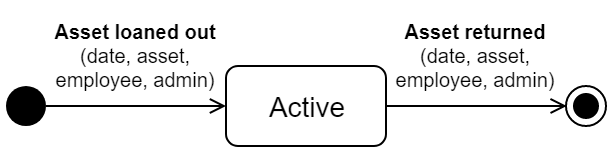

The diagram above was exported from draw.io. Its source (the exported page's mxGraphModel, read from the mxfile embedded in the PNG):
<mxGraphModel dx="1173" dy="650" grid="1" gridSize="10" guides="0" tooltips="1" connect="1" arrows="1" fold="1" page="1" pageScale="1" pageWidth="3300" pageHeight="4681" math="0" shadow="0">
  <root>
    <mxCell id="0" />
    <mxCell id="1" parent="0" />
    <mxCell id="2" style="edgeStyle=orthogonalEdgeStyle;rounded=0;orthogonalLoop=1;jettySize=auto;html=1;exitX=1;exitY=0.5;exitDx=0;exitDy=0;entryX=0;entryY=0.5;entryDx=0;entryDy=0;endArrow=open;endFill=0;" edge="1" source="3" target="4" parent="1">
      <mxGeometry relative="1" as="geometry">
        <mxPoint x="300.20000000000005" y="380" as="sourcePoint" />
      </mxGeometry>
    </mxCell>
    <mxCell id="3" value="&lt;font style=&quot;font-size: 14px&quot;&gt;Active&lt;/font&gt;" style="rounded=1;whiteSpace=wrap;html=1;" vertex="1" parent="1">
      <mxGeometry x="160" y="360" width="80" height="40" as="geometry" />
    </mxCell>
    <mxCell id="4" value="" style="ellipse;html=1;shape=endState;fillColor=#000000;strokeColor=#000000;gradientColor=none;" vertex="1" parent="1">
      <mxGeometry x="330" y="370" width="20" height="20" as="geometry" />
    </mxCell>
    <mxCell id="5" value="" style="ellipse;whiteSpace=wrap;html=1;aspect=fixed;strokeColor=none;gradientColor=none;fillColor=#000000;" vertex="1" parent="1">
      <mxGeometry x="50" y="370" width="20" height="20" as="geometry" />
    </mxCell>
    <mxCell id="6" value="" style="endArrow=open;html=1;exitX=1;exitY=0.5;exitDx=0;exitDy=0;entryX=0;entryY=0.5;entryDx=0;entryDy=0;endFill=0;" edge="1" source="5" target="3" parent="1">
      <mxGeometry width="50" height="50" relative="1" as="geometry">
        <mxPoint x="50" y="470" as="sourcePoint" />
        <mxPoint x="150" y="380" as="targetPoint" />
      </mxGeometry>
    </mxCell>
    <mxCell id="7" value="&lt;font style=&quot;font-size: 10px&quot;&gt;&lt;b&gt;Asset returned&lt;/b&gt;&lt;br&gt;(date, asset, employee, admin)&lt;br&gt;&lt;/font&gt;" style="text;html=1;strokeColor=none;fillColor=none;align=center;verticalAlign=middle;whiteSpace=wrap;rounded=0;fontSize=10;" vertex="1" parent="1">
      <mxGeometry x="240" y="330" width="90" height="50" as="geometry" />
    </mxCell>
    <mxCell id="8" value="&lt;font style=&quot;font-size: 10px&quot;&gt;&lt;b&gt;Asset loaned out&lt;/b&gt;&lt;br&gt;(date, asset, employee, admin)&lt;br&gt;&lt;/font&gt;" style="text;html=1;strokeColor=none;fillColor=none;align=center;verticalAlign=middle;whiteSpace=wrap;rounded=0;fontSize=10;" vertex="1" parent="1">
      <mxGeometry x="70" y="330" width="90" height="50" as="geometry" />
    </mxCell>
  </root>
</mxGraphModel>